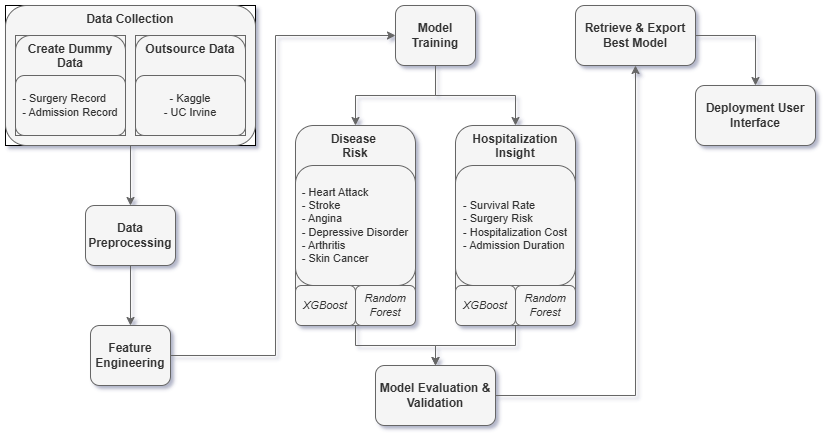

The diagram above was exported from draw.io. Its source (the exported page's mxGraphModel, read from the mxfile embedded in the PNG):
<mxGraphModel dx="880" dy="1142" grid="1" gridSize="10" guides="1" tooltips="1" connect="1" arrows="1" fold="1" page="1" pageScale="1" pageWidth="850" pageHeight="1100" math="0" shadow="0">
  <root>
    <mxCell id="0" />
    <mxCell id="1" parent="0" />
    <mxCell id="0Uh2XF2oAV894jXiCT9a-5" value="" style="edgeStyle=orthogonalEdgeStyle;rounded=0;orthogonalLoop=1;jettySize=auto;html=1;fillColor=#f5f5f5;strokeColor=#666666;" edge="1" parent="1" source="0Uh2XF2oAV894jXiCT9a-2" target="0Uh2XF2oAV894jXiCT9a-4">
      <mxGeometry relative="1" as="geometry" />
    </mxCell>
    <mxCell id="0Uh2XF2oAV894jXiCT9a-2" value="Data Preprocessing" style="rounded=1;whiteSpace=wrap;html=1;fontSize=12;fontStyle=1;fillColor=#f5f5f5;strokeColor=#666666;fontColor=#333333;" vertex="1" parent="1">
      <mxGeometry x="120" y="320" width="90" height="60" as="geometry" />
    </mxCell>
    <mxCell id="0Uh2XF2oAV894jXiCT9a-7" value="" style="edgeStyle=orthogonalEdgeStyle;rounded=0;orthogonalLoop=1;jettySize=auto;html=1;fillColor=#f5f5f5;strokeColor=#666666;" edge="1" parent="1" source="0Uh2XF2oAV894jXiCT9a-4" target="0Uh2XF2oAV894jXiCT9a-6">
      <mxGeometry relative="1" as="geometry">
        <Array as="points">
          <mxPoint x="310" y="470" />
          <mxPoint x="310" y="150" />
        </Array>
      </mxGeometry>
    </mxCell>
    <mxCell id="0Uh2XF2oAV894jXiCT9a-4" value="Feature Engineering" style="rounded=1;whiteSpace=wrap;html=1;fontSize=12;fontStyle=1;fillColor=#f5f5f5;strokeColor=#666666;fontColor=#333333;" vertex="1" parent="1">
      <mxGeometry x="125" y="440" width="80" height="60" as="geometry" />
    </mxCell>
    <mxCell id="0Uh2XF2oAV894jXiCT9a-9" value="" style="edgeStyle=orthogonalEdgeStyle;rounded=0;orthogonalLoop=1;jettySize=auto;html=1;fillColor=#f5f5f5;strokeColor=#666666;" edge="1" parent="1" source="0Uh2XF2oAV894jXiCT9a-6" target="0Uh2XF2oAV894jXiCT9a-8">
      <mxGeometry relative="1" as="geometry" />
    </mxCell>
    <mxCell id="0Uh2XF2oAV894jXiCT9a-11" value="" style="edgeStyle=orthogonalEdgeStyle;rounded=0;orthogonalLoop=1;jettySize=auto;html=1;fillColor=#f5f5f5;strokeColor=#666666;" edge="1" parent="1" source="0Uh2XF2oAV894jXiCT9a-6" target="0Uh2XF2oAV894jXiCT9a-10">
      <mxGeometry relative="1" as="geometry" />
    </mxCell>
    <mxCell id="0Uh2XF2oAV894jXiCT9a-6" value="Model Training" style="rounded=1;whiteSpace=wrap;html=1;fontSize=12;fontStyle=1;fillColor=#f5f5f5;strokeColor=#666666;fontColor=#333333;" vertex="1" parent="1">
      <mxGeometry x="430" y="120" width="80" height="60" as="geometry" />
    </mxCell>
    <mxCell id="0Uh2XF2oAV894jXiCT9a-22" style="edgeStyle=orthogonalEdgeStyle;rounded=0;orthogonalLoop=1;jettySize=auto;html=1;fillColor=#f5f5f5;strokeColor=#666666;" edge="1" parent="1" source="0Uh2XF2oAV894jXiCT9a-8" target="0Uh2XF2oAV894jXiCT9a-20">
      <mxGeometry relative="1" as="geometry" />
    </mxCell>
    <mxCell id="0Uh2XF2oAV894jXiCT9a-8" value="Disease&amp;nbsp;&lt;div style=&quot;font-size: 12px;&quot;&gt;Risk&lt;/div&gt;" style="rounded=1;whiteSpace=wrap;html=1;horizontal=1;verticalAlign=top;fontSize=12;fontStyle=1;fillColor=#f5f5f5;strokeColor=#666666;fontColor=#333333;" vertex="1" parent="1">
      <mxGeometry x="330" y="240" width="120" height="200" as="geometry" />
    </mxCell>
    <mxCell id="0Uh2XF2oAV894jXiCT9a-21" style="edgeStyle=orthogonalEdgeStyle;rounded=0;orthogonalLoop=1;jettySize=auto;html=1;fillColor=#f5f5f5;strokeColor=#666666;" edge="1" parent="1" source="0Uh2XF2oAV894jXiCT9a-10" target="0Uh2XF2oAV894jXiCT9a-20">
      <mxGeometry relative="1" as="geometry" />
    </mxCell>
    <mxCell id="0Uh2XF2oAV894jXiCT9a-10" value="Hospitalization Insight" style="rounded=1;whiteSpace=wrap;html=1;verticalAlign=top;fontSize=12;fontStyle=1;fillColor=#f5f5f5;strokeColor=#666666;fontColor=#333333;" vertex="1" parent="1">
      <mxGeometry x="490" y="240" width="120" height="200" as="geometry" />
    </mxCell>
    <mxCell id="0Uh2XF2oAV894jXiCT9a-12" value="&lt;div style=&quot;text-align: justify; font-size: 11px;&quot;&gt;- Heart Attack&lt;/div&gt;&lt;div style=&quot;text-align: justify; font-size: 11px;&quot;&gt;- Stroke&lt;/div&gt;&lt;div style=&quot;text-align: justify; font-size: 11px;&quot;&gt;- Angina&lt;/div&gt;&lt;div style=&quot;text-align: justify; font-size: 11px;&quot;&gt;- Depressive Disorder&lt;/div&gt;&lt;div style=&quot;text-align: justify; font-size: 11px;&quot;&gt;- Arthritis&lt;/div&gt;&lt;div style=&quot;text-align: justify; font-size: 11px;&quot;&gt;- Skin Cancer&lt;/div&gt;" style="rounded=1;whiteSpace=wrap;html=1;fontSize=11;fillColor=#f5f5f5;strokeColor=#666666;fontColor=#333333;" vertex="1" parent="1">
      <mxGeometry x="330" y="280" width="120" height="120" as="geometry" />
    </mxCell>
    <mxCell id="0Uh2XF2oAV894jXiCT9a-14" value="&lt;div style=&quot;text-align: justify; font-size: 11px;&quot;&gt;- Survival Rate&lt;/div&gt;&lt;div style=&quot;text-align: justify; font-size: 11px;&quot;&gt;- Surgery Risk&lt;/div&gt;&lt;div style=&quot;text-align: justify; font-size: 11px;&quot;&gt;- Hospitalization Cost&lt;/div&gt;&lt;div style=&quot;text-align: justify; font-size: 11px;&quot;&gt;- Admission Duration&lt;/div&gt;" style="rounded=1;whiteSpace=wrap;html=1;fontSize=11;fillColor=#f5f5f5;strokeColor=#666666;fontColor=#333333;" vertex="1" parent="1">
      <mxGeometry x="490" y="280" width="120" height="120" as="geometry" />
    </mxCell>
    <mxCell id="0Uh2XF2oAV894jXiCT9a-16" value="&lt;div style=&quot;text-align: justify; font-size: 11px;&quot;&gt;XGBoost&lt;/div&gt;" style="rounded=1;whiteSpace=wrap;html=1;fontSize=11;fillColor=#f5f5f5;strokeColor=#666666;fontColor=#333333;fontStyle=2" vertex="1" parent="1">
      <mxGeometry x="330" y="400" width="60" height="40" as="geometry" />
    </mxCell>
    <mxCell id="0Uh2XF2oAV894jXiCT9a-17" value="&lt;div style=&quot;font-size: 11px;&quot;&gt;Random Forest&lt;/div&gt;" style="rounded=1;whiteSpace=wrap;html=1;fontSize=11;align=center;fillColor=#f5f5f5;strokeColor=#666666;fontColor=#333333;fontStyle=2" vertex="1" parent="1">
      <mxGeometry x="390" y="400" width="60" height="40" as="geometry" />
    </mxCell>
    <mxCell id="0Uh2XF2oAV894jXiCT9a-18" value="&lt;div style=&quot;text-align: justify; font-size: 11px;&quot;&gt;XGBoost&lt;/div&gt;" style="rounded=1;whiteSpace=wrap;html=1;fontSize=11;fillColor=#f5f5f5;strokeColor=#666666;fontColor=#333333;fontStyle=2" vertex="1" parent="1">
      <mxGeometry x="490" y="400" width="60" height="40" as="geometry" />
    </mxCell>
    <mxCell id="0Uh2XF2oAV894jXiCT9a-19" value="&lt;div style=&quot;font-size: 11px;&quot;&gt;Random Forest&lt;/div&gt;" style="rounded=1;whiteSpace=wrap;html=1;fontSize=11;align=center;fillColor=#f5f5f5;strokeColor=#666666;fontColor=#333333;fontStyle=2" vertex="1" parent="1">
      <mxGeometry x="550" y="400" width="60" height="40" as="geometry" />
    </mxCell>
    <mxCell id="0Uh2XF2oAV894jXiCT9a-24" value="" style="edgeStyle=orthogonalEdgeStyle;rounded=0;orthogonalLoop=1;jettySize=auto;html=1;fillColor=#f5f5f5;strokeColor=#666666;" edge="1" parent="1" source="0Uh2XF2oAV894jXiCT9a-20" target="0Uh2XF2oAV894jXiCT9a-23">
      <mxGeometry relative="1" as="geometry" />
    </mxCell>
    <mxCell id="0Uh2XF2oAV894jXiCT9a-20" value="Model Evaluation &amp;amp; Validation" style="rounded=1;whiteSpace=wrap;html=1;fontSize=12;fontStyle=1;fillColor=#f5f5f5;strokeColor=#666666;fontColor=#333333;" vertex="1" parent="1">
      <mxGeometry x="410" y="480" width="120" height="60" as="geometry" />
    </mxCell>
    <mxCell id="0Uh2XF2oAV894jXiCT9a-27" value="" style="edgeStyle=orthogonalEdgeStyle;rounded=0;orthogonalLoop=1;jettySize=auto;html=1;fillColor=#f5f5f5;strokeColor=#666666;" edge="1" parent="1" source="0Uh2XF2oAV894jXiCT9a-23" target="0Uh2XF2oAV894jXiCT9a-26">
      <mxGeometry relative="1" as="geometry">
        <Array as="points">
          <mxPoint x="790" y="150" />
        </Array>
      </mxGeometry>
    </mxCell>
    <mxCell id="0Uh2XF2oAV894jXiCT9a-23" value="Retrieve &amp;amp; Export Best Model" style="rounded=1;whiteSpace=wrap;html=1;fontSize=12;fontStyle=1;fillColor=#f5f5f5;strokeColor=#666666;fontColor=#333333;" vertex="1" parent="1">
      <mxGeometry x="610" y="120" width="120" height="60" as="geometry" />
    </mxCell>
    <mxCell id="0Uh2XF2oAV894jXiCT9a-26" value="Deployment User Interface" style="rounded=1;whiteSpace=wrap;html=1;fontSize=12;fontStyle=1;fillColor=#f5f5f5;strokeColor=#666666;fontColor=#333333;" vertex="1" parent="1">
      <mxGeometry x="730" y="200" width="120" height="60" as="geometry" />
    </mxCell>
    <mxCell id="0Uh2XF2oAV894jXiCT9a-38" value="" style="group;fillColor=default;strokeColor=default;fontColor=#333333;" vertex="1" connectable="0" parent="1">
      <mxGeometry x="40" y="120" width="250" height="140" as="geometry" />
    </mxCell>
    <mxCell id="0Uh2XF2oAV894jXiCT9a-1" value="Data Collection" style="rounded=1;whiteSpace=wrap;html=1;fontSize=12;fontStyle=1;verticalAlign=top;fillColor=#f5f5f5;strokeColor=#666666;fontColor=#333333;" vertex="1" parent="0Uh2XF2oAV894jXiCT9a-38">
      <mxGeometry width="250" height="140" as="geometry" />
    </mxCell>
    <mxCell id="0Uh2XF2oAV894jXiCT9a-35" value="" style="group;fillColor=#f5f5f5;strokeColor=#666666;fontColor=#333333;" vertex="1" connectable="0" parent="0Uh2XF2oAV894jXiCT9a-38">
      <mxGeometry x="10" y="30" width="110" height="100" as="geometry" />
    </mxCell>
    <mxCell id="0Uh2XF2oAV894jXiCT9a-28" value="Create Dummy Data" style="rounded=1;whiteSpace=wrap;html=1;fontSize=12;fontStyle=1;verticalAlign=top;fillColor=#f5f5f5;strokeColor=#666666;fontColor=#333333;" vertex="1" parent="0Uh2XF2oAV894jXiCT9a-35">
      <mxGeometry width="110" height="100" as="geometry" />
    </mxCell>
    <mxCell id="0Uh2XF2oAV894jXiCT9a-34" value="&lt;div style=&quot;text-align: justify; font-size: 11px;&quot;&gt;&lt;span style=&quot;font-weight: normal; font-size: 11px;&quot;&gt;- Surgery Record&lt;/span&gt;&lt;/div&gt;&lt;span style=&quot;font-weight: normal; font-size: 11px;&quot;&gt;&lt;div style=&quot;text-align: justify; font-size: 11px;&quot;&gt;&lt;span style=&quot;background-color: initial; font-size: 11px;&quot;&gt;- Admission Record&lt;/span&gt;&lt;/div&gt;&lt;/span&gt;" style="rounded=1;whiteSpace=wrap;html=1;fontSize=11;fontStyle=1;align=center;fillColor=#f5f5f5;strokeColor=#666666;fontColor=#333333;" vertex="1" parent="0Uh2XF2oAV894jXiCT9a-35">
      <mxGeometry y="40" width="110" height="60" as="geometry" />
    </mxCell>
    <mxCell id="0Uh2XF2oAV894jXiCT9a-36" value="" style="group;fillColor=#f5f5f5;strokeColor=#666666;fontColor=#333333;" vertex="1" connectable="0" parent="0Uh2XF2oAV894jXiCT9a-38">
      <mxGeometry x="130" y="30" width="110" height="100" as="geometry" />
    </mxCell>
    <mxCell id="0Uh2XF2oAV894jXiCT9a-29" value="Outsource Data" style="rounded=1;whiteSpace=wrap;html=1;fontSize=12;fontStyle=1;verticalAlign=top;fillColor=#f5f5f5;strokeColor=#666666;fontColor=#333333;" vertex="1" parent="0Uh2XF2oAV894jXiCT9a-36">
      <mxGeometry width="110" height="100" as="geometry" />
    </mxCell>
    <mxCell id="0Uh2XF2oAV894jXiCT9a-32" value="&lt;div style=&quot;font-size: 11px;&quot;&gt;&lt;span style=&quot;font-weight: normal; font-size: 11px;&quot;&gt;- Kaggle&lt;/span&gt;&lt;/div&gt;&lt;span style=&quot;font-weight: normal; font-size: 11px;&quot;&gt;- UC Irvine&lt;/span&gt;" style="rounded=1;whiteSpace=wrap;html=1;fontSize=11;fontStyle=1;align=center;fillColor=#f5f5f5;strokeColor=#666666;fontColor=#333333;" vertex="1" parent="0Uh2XF2oAV894jXiCT9a-36">
      <mxGeometry y="40" width="110" height="60" as="geometry" />
    </mxCell>
    <mxCell id="0Uh2XF2oAV894jXiCT9a-39" style="edgeStyle=orthogonalEdgeStyle;rounded=0;orthogonalLoop=1;jettySize=auto;html=1;fillColor=#f5f5f5;strokeColor=#666666;" edge="1" parent="1" source="0Uh2XF2oAV894jXiCT9a-1" target="0Uh2XF2oAV894jXiCT9a-2">
      <mxGeometry relative="1" as="geometry" />
    </mxCell>
  </root>
</mxGraphModel>